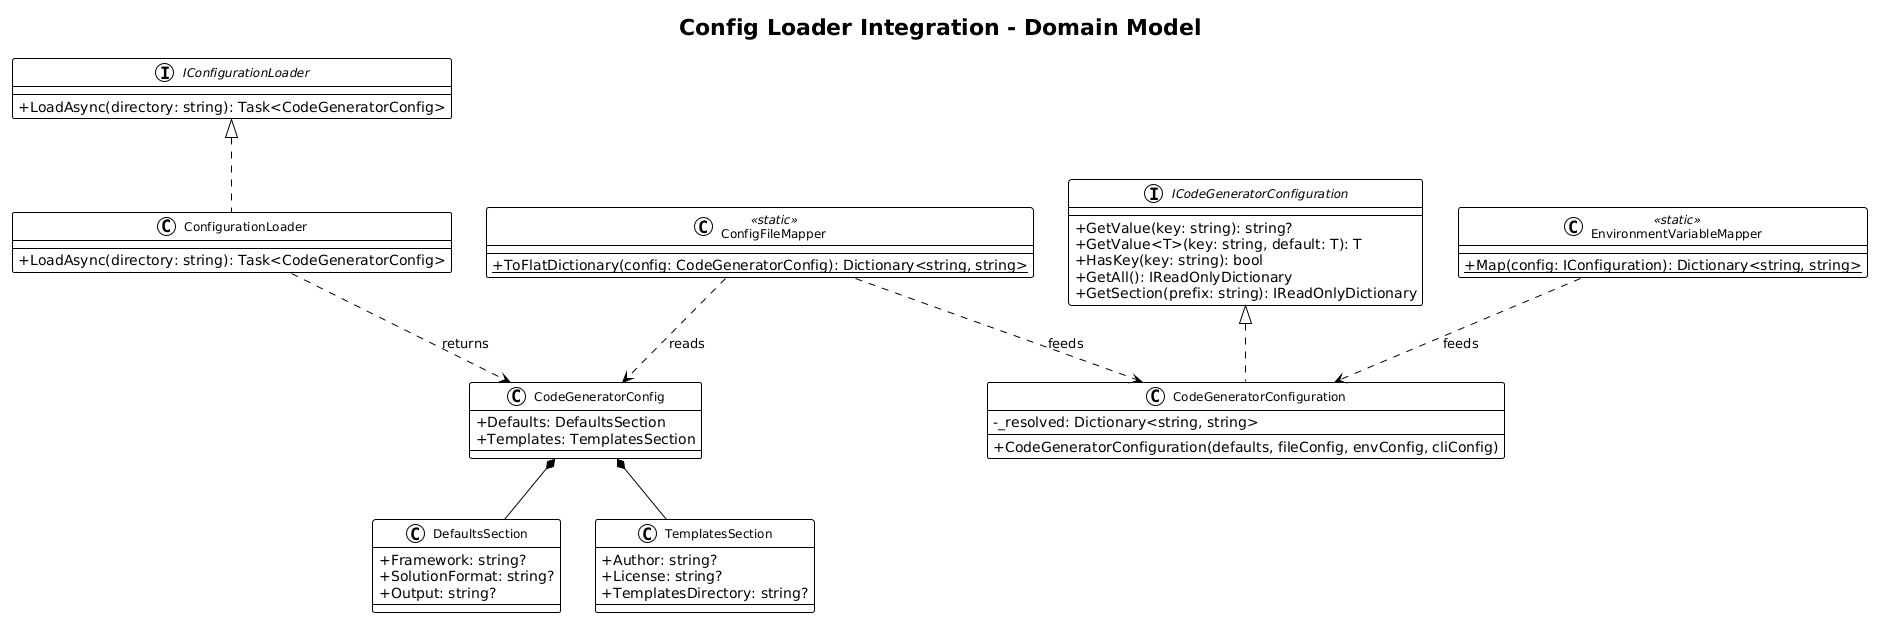

The diagram above was rendered by PlantUML. Its source (embedded in the PNG):
@startuml
!theme plain
skinparam classAttributeIconSize 0
skinparam classFontSize 12

title Config Loader Integration - Domain Model

interface IConfigurationLoader {
    +LoadAsync(directory: string): Task<CodeGeneratorConfig>
}

class ConfigurationLoader {
    +LoadAsync(directory: string): Task<CodeGeneratorConfig>
}

class CodeGeneratorConfig {
    +Defaults: DefaultsSection
    +Templates: TemplatesSection
}

class DefaultsSection {
    +Framework: string?
    +SolutionFormat: string?
    +Output: string?
}

class TemplatesSection {
    +Author: string?
    +License: string?
    +TemplatesDirectory: string?
}

interface ICodeGeneratorConfiguration {
    +GetValue(key: string): string?
    +GetValue<T>(key: string, default: T): T
    +HasKey(key: string): bool
    +GetAll(): IReadOnlyDictionary
    +GetSection(prefix: string): IReadOnlyDictionary
}

class CodeGeneratorConfiguration {
    -_resolved: Dictionary<string, string>
    +CodeGeneratorConfiguration(defaults, fileConfig, envConfig, cliConfig)
}

class EnvironmentVariableMapper <<static>> {
    +{static} Map(config: IConfiguration): Dictionary<string, string>
}

class ConfigFileMapper <<static>> {
    +{static} ToFlatDictionary(config: CodeGeneratorConfig): Dictionary<string, string>
}

IConfigurationLoader <|.. ConfigurationLoader
ICodeGeneratorConfiguration <|.. CodeGeneratorConfiguration
ConfigurationLoader ..> CodeGeneratorConfig : returns
CodeGeneratorConfig *-- DefaultsSection
CodeGeneratorConfig *-- TemplatesSection
ConfigFileMapper ..> CodeGeneratorConfig : reads
EnvironmentVariableMapper ..> CodeGeneratorConfiguration : feeds
ConfigFileMapper ..> CodeGeneratorConfiguration : feeds
@enduml